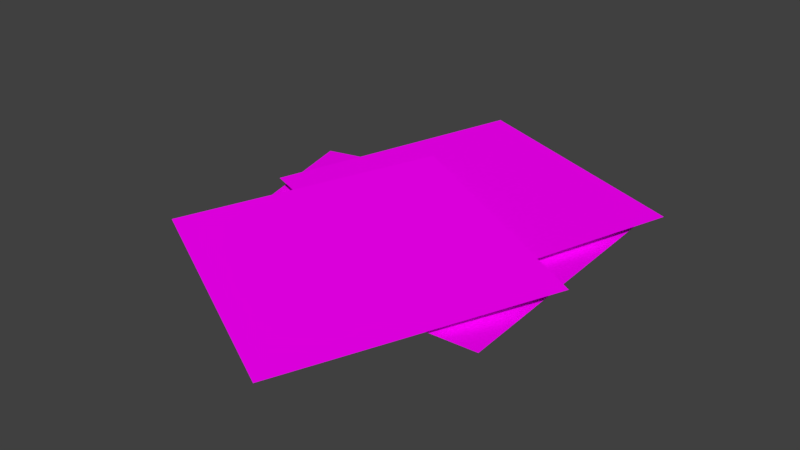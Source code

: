 # Source: PlantSpearshot.blend  (saved by Blender 2.79.0; exported with 4.5.12 LTS)
import bpy
from mathutils import Matrix  # noqa: F401  (used for matrix-valued properties, if any)

bpy.ops.wm.read_factory_settings(use_empty=True)
scene = bpy.context.scene
scene.name = 'Scene'

# ---- collections
col_collection_1 = bpy.data.collections.new('Collection 1'); scene.collection.children.link(col_collection_1)

# ---- images (referenced by path relative to the original .blend; pixels are not part of the script)
import os
ASSET_DIR = os.environ.get("B2B_ASSET_DIR", "")  # directory of the original .blend (textures are referenced by path, not embedded)
HERE = os.path.dirname(os.path.abspath(__file__))  # packed textures are extracted next to this script under _unpacked/

def load_image(name, relpath, width, height, colorspace="sRGB"):
    """Load a texture the original file referenced (path relative to the .blend, or extracted next to this script)."""
    p = next((c for c in (os.path.join(HERE, relpath), os.path.join(ASSET_DIR, relpath)) if relpath and os.path.exists(c)), "")
    if p:
        img = bpy.data.images.load(p, check_existing=True)
        img.name = name
    else:  # same state as the original file: an image datablock whose file is absent (Cycles renders it pink)
        img = bpy.data.images.new(name, width, height)
        img.source = "FILE"
        img.filepath = "//" + (relpath or name)
    img.colorspace_settings.name = colorspace
    return img
img_core_nature_kit_psd_003 = load_image('core_nature_kit.psd.003', 'core_nature_kit.psd', 1024, 1024, 'sRGB')

# ---- materials (node trees are filled in below, after node groups)
mat_coreleaf = bpy.data.materials.new('CoreLeaf')
mat_coreleaf.alpha_threshold = 0.0
mat_coreleaf.roughness = 0.5

# ---- material node trees
mat_coreleaf.use_nodes = True; mat_coreleaf.node_tree.nodes.clear()
_N = mat_coreleaf.node_tree.nodes; _L = mat_coreleaf.node_tree.links
n0 = _N.new('ShaderNodeBsdfDiffuse'); n0.name = 'Diffuse BSDF'; n0.location = (124, 248)
n1 = _N.new('ShaderNodeBsdfTransparent'); n1.name = 'Transparent BSDF'; n1.location = (126, 119)
n2 = _N.new('ShaderNodeOutputMaterial'); n2.name = 'Material Output'; n2.location = (508, 103)
n3 = _N.new('ShaderNodeMixShader'); n3.name = 'Mix Shader'; n3.location = (320, 107)
n4 = _N.new('ShaderNodeTexImage'); n4.name = 'Image Texture'; n4.location = (-79, 241)
n4.width = 138
n4.image = img_core_nature_kit_psd_003
_L.new(n4.outputs[0], n0.inputs[0])
_L.new(n1.outputs[0], n3.inputs[1])
_L.new(n0.outputs[0], n3.inputs[2])
_L.new(n3.outputs[0], n2.inputs[0])
_L.new(n4.outputs[1], n3.inputs[0])
n2.is_active_output = True

# ---- world
world_world = bpy.data.worlds.new('World'); scene.world = world_world
world_world.color = (0.05088, 0.05088, 0.05088)
world_world.use_sun_shadow = False
world_world.sun_shadow_jitter_overblur = 0.0
world_world.cycles.sampling_method = 'MANUAL'

# ---- meshes
me_plane_001 = bpy.data.meshes.new('Plane.001')
me_plane_001.from_pydata([(-1.205, -1.304, -0.07642), (1.312, -1.196, -0.05845), (-1.312, 1.213, -0.05398), (1.204, 1.321, -0.036), (-2.134, 0.9323, -0.1262), (-1.418, -1.482, -0.05174), (0.2811, 1.647, -0.1853), (0.9971, -0.7674, -0.1108), (0.5294, -0.9779, -0.01206), (1.416, 1.378, 0.08099), (-1.829, -0.09219, 0.01724), (-0.9426, 2.264, 0.1103), (0.3051, -2.47, -0.08629), (1.464, -0.2406, 0.09644), (-1.932, -1.316, 0.02216), (-0.7728, 0.9132, 0.2049)], [], [(0, 1, 3, 2), (4, 5, 7, 6), (8, 9, 11, 10), (12, 13, 15, 14)])
_uv = me_plane_001.uv_layers.new(name='UVMap')
_uv.uv.foreach_set('vector', [0.1255, 0.8117, 0.188, 0.8117, 0.188, 0.8742, 0.1255, 0.8742, 0.1255, 0.8117, 0.188, 0.8117, 0.188, 0.8742, 0.1255, 0.8742, 0.1255, 0.8117, 0.188, 0.8117, 0.188, 0.8742, 0.1255, 0.8742, 0.1255, 0.8117, 0.188, 0.8117, 0.188, 0.8742, 0.1255, 0.8742])
me_plane_001.materials.append(mat_coreleaf)
me_plane_001.use_remesh_preserve_volume = False
me_plane_001.use_remesh_preserve_attributes = False
me_plane_001.use_mirror_vertex_groups = False
me_plane_001.update()

# ---- objects
ob_plantthornspray = bpy.data.objects.new('PlantThornspray', me_plane_001)

# ---- transforms, parenting, visibility, modifiers, constraints
ob_plantthornspray.location = (-3.72, -0.2324, 0.1762)
ob_plantthornspray.lineart.crease_threshold = 0.0

# ---- collection membership
col_collection_1.objects.link(ob_plantthornspray)

# ---- scene / render settings (as saved in the file)
scene.frame_start = 1; scene.frame_end = 250; scene.frame_set(103)
scene.render.engine = 'CYCLES'
scene.render.resolution_percentage = 50
scene.render.dither_intensity = 0.0
scene.cycles.use_denoising = False
scene.cycles.samples = 128
scene.cycles.sampling_pattern = 'TABULATED_SOBOL'
scene.cycles.use_adaptive_sampling = False
scene.cycles.use_light_tree = False
scene.cycles.blur_glossy = 0.0
scene.cycles.sample_clamp_indirect = 0.0
scene.view_settings.view_transform = 'Standard'
bpy.context.view_layer.update()

# ---- added for rendering (the .blend has no active camera and no usable light): camera, sun
cam_auto = bpy.data.cameras.new('AutoCamera')
cam_auto.lens = 50.0
cam_auto.sensor_width = 36.0
cam_auto.clip_end = 1000.0
ob_auto_camera = bpy.data.objects.new('AutoCamera', cam_auto)
scene.collection.objects.link(ob_auto_camera)
ob_auto_camera.location = (1.45804, -6.95139, 4.59675)
ob_auto_camera.rotation_euler = (1.09748, -7.21219e-08, 0.694738)
scene.camera = ob_auto_camera
light_auto_sun = bpy.data.lights.new('AutoSun', 'SUN')
light_auto_sun.energy = 3.0
light_auto_sun.angle = 0.0523599
ob_auto_sun = bpy.data.objects.new('AutoSun', light_auto_sun)
scene.collection.objects.link(ob_auto_sun)
ob_auto_sun.rotation_euler = (0.872665, 0.174533, 0.523599)
bpy.context.view_layer.update()

